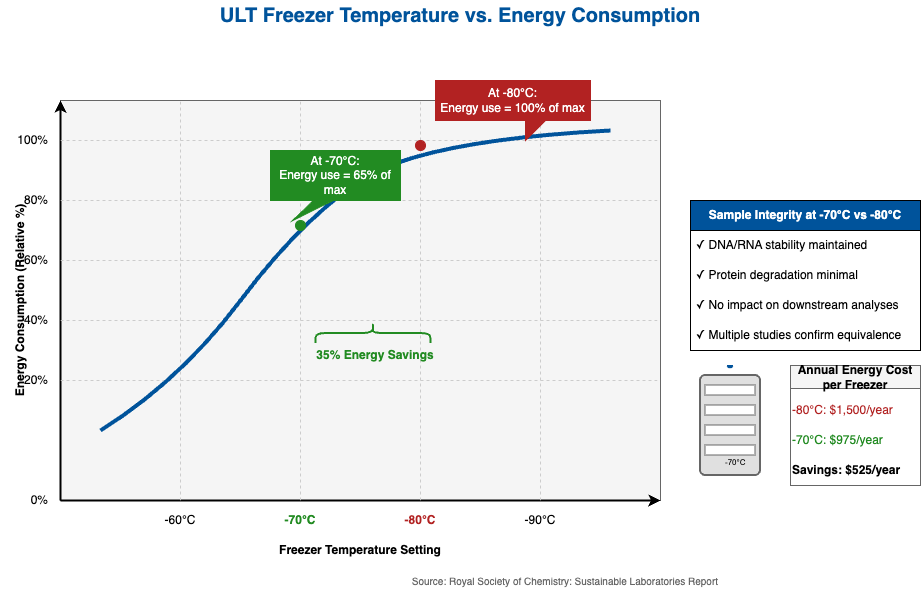

The diagram above was exported from draw.io. Its source (the exported page's mxGraphModel, read from the mxfile embedded in the PNG):
<mxGraphModel dx="499" dy="832" grid="1" gridSize="10" guides="1" tooltips="1" connect="1" arrows="1" fold="1" page="1" pageScale="1" pageWidth="1100" pageHeight="850" math="0" shadow="0">
  <root>
    <mxCell id="0" />
    <mxCell id="1" parent="0" />
    <mxCell id="2" value="&lt;font style=&quot;font-size: 20px;&quot;&gt;&lt;b&gt;ULT Freezer Temperature vs. Energy Consumption&lt;/b&gt;&lt;/font&gt;" style="text;html=1;strokeColor=none;fillColor=none;align=center;verticalAlign=middle;whiteSpace=wrap;rounded=0;fontColor=#00539B;" parent="1" vertex="1">
      <mxGeometry x="270" y="20" width="560" height="30" as="geometry" />
    </mxCell>
    <mxCell id="3" value="" style="rounded=0;whiteSpace=wrap;html=1;fillColor=#F5F5F5;strokeColor=#666666;" parent="1" vertex="1">
      <mxGeometry x="150" y="120" width="600" height="400" as="geometry" />
    </mxCell>
    <mxCell id="4" value="" style="endArrow=classic;html=1;rounded=0;exitX=0;exitY=1;exitDx=0;exitDy=0;entryX=1;entryY=1;entryDx=0;entryDy=0;strokeWidth=2;strokeColor=#000000;" parent="1" source="3" target="3" edge="1">
      <mxGeometry width="50" height="50" relative="1" as="geometry">
        <mxPoint x="520" y="370" as="sourcePoint" />
        <mxPoint x="570" y="320" as="targetPoint" />
      </mxGeometry>
    </mxCell>
    <mxCell id="5" value="" style="endArrow=classic;html=1;rounded=0;exitX=0;exitY=1;exitDx=0;exitDy=0;entryX=0;entryY=0;entryDx=0;entryDy=0;strokeWidth=2;strokeColor=#000000;" parent="1" source="3" target="3" edge="1">
      <mxGeometry width="50" height="50" relative="1" as="geometry">
        <mxPoint x="520" y="370" as="sourcePoint" />
        <mxPoint x="570" y="320" as="targetPoint" />
      </mxGeometry>
    </mxCell>
    <mxCell id="6" value="" style="endArrow=none;html=1;rounded=0;strokeWidth=1;strokeColor=#CCCCCC;dashed=1;" parent="1" edge="1">
      <mxGeometry width="50" height="50" relative="1" as="geometry">
        <mxPoint x="270" y="520" as="sourcePoint" />
        <mxPoint x="270" y="120" as="targetPoint" />
      </mxGeometry>
    </mxCell>
    <mxCell id="7" value="-60°C" style="text;html=1;strokeColor=none;fillColor=none;align=center;verticalAlign=middle;whiteSpace=wrap;rounded=0;" parent="1" vertex="1">
      <mxGeometry x="250" y="530" width="40" height="20" as="geometry" />
    </mxCell>
    <mxCell id="8" value="" style="endArrow=none;html=1;rounded=0;strokeWidth=1;strokeColor=#CCCCCC;dashed=1;" parent="1" edge="1">
      <mxGeometry width="50" height="50" relative="1" as="geometry">
        <mxPoint x="390" y="520" as="sourcePoint" />
        <mxPoint x="390" y="120" as="targetPoint" />
      </mxGeometry>
    </mxCell>
    <mxCell id="9" value="-70°C" style="text;html=1;strokeColor=none;fillColor=none;align=center;verticalAlign=middle;whiteSpace=wrap;rounded=0;fontColor=#228B22;fontStyle=1" parent="1" vertex="1">
      <mxGeometry x="370" y="530" width="40" height="20" as="geometry" />
    </mxCell>
    <mxCell id="10" value="" style="endArrow=none;html=1;rounded=0;strokeWidth=1;strokeColor=#CCCCCC;dashed=1;" parent="1" edge="1">
      <mxGeometry width="50" height="50" relative="1" as="geometry">
        <mxPoint x="510" y="520" as="sourcePoint" />
        <mxPoint x="510" y="120" as="targetPoint" />
      </mxGeometry>
    </mxCell>
    <mxCell id="11" value="-80°C" style="text;html=1;strokeColor=none;fillColor=none;align=center;verticalAlign=middle;whiteSpace=wrap;rounded=0;fontColor=#B22222;fontStyle=1" parent="1" vertex="1">
      <mxGeometry x="490" y="530" width="40" height="20" as="geometry" />
    </mxCell>
    <mxCell id="12" value="" style="endArrow=none;html=1;rounded=0;strokeWidth=1;strokeColor=#CCCCCC;dashed=1;" parent="1" edge="1">
      <mxGeometry width="50" height="50" relative="1" as="geometry">
        <mxPoint x="630" y="520" as="sourcePoint" />
        <mxPoint x="630" y="120" as="targetPoint" />
      </mxGeometry>
    </mxCell>
    <mxCell id="13" value="-90°C" style="text;html=1;strokeColor=none;fillColor=none;align=center;verticalAlign=middle;whiteSpace=wrap;rounded=0;" parent="1" vertex="1">
      <mxGeometry x="610" y="530" width="40" height="20" as="geometry" />
    </mxCell>
    <mxCell id="14" value="" style="endArrow=none;html=1;rounded=0;strokeWidth=1;strokeColor=#CCCCCC;dashed=1;" parent="1" edge="1">
      <mxGeometry width="50" height="50" relative="1" as="geometry">
        <mxPoint x="150" y="160" as="sourcePoint" />
        <mxPoint x="750" y="160" as="targetPoint" />
      </mxGeometry>
    </mxCell>
    <mxCell id="15" value="100%" style="text;html=1;strokeColor=none;fillColor=none;align=right;verticalAlign=middle;whiteSpace=wrap;rounded=0;" parent="1" vertex="1">
      <mxGeometry x="90" y="150" width="50" height="20" as="geometry" />
    </mxCell>
    <mxCell id="16" value="" style="endArrow=none;html=1;rounded=0;strokeWidth=1;strokeColor=#CCCCCC;dashed=1;" parent="1" edge="1">
      <mxGeometry width="50" height="50" relative="1" as="geometry">
        <mxPoint x="150" y="220" as="sourcePoint" />
        <mxPoint x="750" y="220" as="targetPoint" />
      </mxGeometry>
    </mxCell>
    <mxCell id="17" value="80%" style="text;html=1;strokeColor=none;fillColor=none;align=right;verticalAlign=middle;whiteSpace=wrap;rounded=0;" parent="1" vertex="1">
      <mxGeometry x="90" y="210" width="50" height="20" as="geometry" />
    </mxCell>
    <mxCell id="18" value="" style="endArrow=none;html=1;rounded=0;strokeWidth=1;strokeColor=#CCCCCC;dashed=1;" parent="1" edge="1">
      <mxGeometry width="50" height="50" relative="1" as="geometry">
        <mxPoint x="150" y="280" as="sourcePoint" />
        <mxPoint x="750" y="280" as="targetPoint" />
      </mxGeometry>
    </mxCell>
    <mxCell id="19" value="60%" style="text;html=1;strokeColor=none;fillColor=none;align=right;verticalAlign=middle;whiteSpace=wrap;rounded=0;" parent="1" vertex="1">
      <mxGeometry x="90" y="270" width="50" height="20" as="geometry" />
    </mxCell>
    <mxCell id="20" value="" style="endArrow=none;html=1;rounded=0;strokeWidth=1;strokeColor=#CCCCCC;dashed=1;" parent="1" edge="1">
      <mxGeometry width="50" height="50" relative="1" as="geometry">
        <mxPoint x="150" y="340" as="sourcePoint" />
        <mxPoint x="750" y="340" as="targetPoint" />
      </mxGeometry>
    </mxCell>
    <mxCell id="21" value="40%" style="text;html=1;strokeColor=none;fillColor=none;align=right;verticalAlign=middle;whiteSpace=wrap;rounded=0;" parent="1" vertex="1">
      <mxGeometry x="90" y="330" width="50" height="20" as="geometry" />
    </mxCell>
    <mxCell id="22" value="" style="endArrow=none;html=1;rounded=0;strokeWidth=1;strokeColor=#CCCCCC;dashed=1;" parent="1" edge="1">
      <mxGeometry width="50" height="50" relative="1" as="geometry">
        <mxPoint x="150" y="400" as="sourcePoint" />
        <mxPoint x="750" y="400" as="targetPoint" />
      </mxGeometry>
    </mxCell>
    <mxCell id="23" value="20%" style="text;html=1;strokeColor=none;fillColor=none;align=right;verticalAlign=middle;whiteSpace=wrap;rounded=0;" parent="1" vertex="1">
      <mxGeometry x="90" y="390" width="50" height="20" as="geometry" />
    </mxCell>
    <mxCell id="24" value="0%" style="text;html=1;strokeColor=none;fillColor=none;align=right;verticalAlign=middle;whiteSpace=wrap;rounded=0;" parent="1" vertex="1">
      <mxGeometry x="90" y="510" width="50" height="20" as="geometry" />
    </mxCell>
    <mxCell id="25" value="Freezer Temperature Setting" style="text;html=1;strokeColor=none;fillColor=none;align=center;verticalAlign=middle;whiteSpace=wrap;rounded=0;fontStyle=1" parent="1" vertex="1">
      <mxGeometry x="350" y="560" width="200" height="20" as="geometry" />
    </mxCell>
    <mxCell id="26" value="Energy Consumption (Relative %)" style="text;html=1;strokeColor=none;fillColor=none;align=center;verticalAlign=middle;whiteSpace=wrap;rounded=0;fontStyle=1;rotation=-90;" parent="1" vertex="1">
      <mxGeometry x="10" y="310" width="200" height="20" as="geometry" />
    </mxCell>
    <mxCell id="27" value="" style="curved=1;endArrow=none;html=1;rounded=0;strokeWidth=4;strokeColor=#00539B;endFill=0;" parent="1" edge="1">
      <mxGeometry width="50" height="50" relative="1" as="geometry">
        <mxPoint x="190" y="450" as="sourcePoint" />
        <mxPoint x="700" y="150" as="targetPoint" />
        <Array as="points">
          <mxPoint x="270" y="400" />
          <mxPoint x="390" y="240" />
          <mxPoint x="510" y="160" />
        </Array>
      </mxGeometry>
    </mxCell>
    <mxCell id="28" value="" style="ellipse;whiteSpace=wrap;html=1;aspect=fixed;fillColor=#228B22;strokeColor=#228B22;" parent="1" vertex="1">
      <mxGeometry x="385" y="240" width="10" height="10" as="geometry" />
    </mxCell>
    <mxCell id="29" value="At -70°C:&#10;Energy use = 65% of max" style="shape=callout;whiteSpace=wrap;html=1;perimeter=calloutPerimeter;position2=0.17;base=20;fillColor=#228B22;strokeColor=#228B22;fontColor=#FFFFFF;size=20;position=0.33;" parent="1" vertex="1">
      <mxGeometry x="360" y="170" width="130" height="70" as="geometry" />
    </mxCell>
    <mxCell id="30" value="" style="ellipse;whiteSpace=wrap;html=1;aspect=fixed;fillColor=#B22222;strokeColor=#B22222;" parent="1" vertex="1">
      <mxGeometry x="505" y="160" width="10" height="10" as="geometry" />
    </mxCell>
    <mxCell id="31" value="At -80°C:&#10;Energy use = 100% of max" style="shape=callout;whiteSpace=wrap;html=1;perimeter=calloutPerimeter;position2=0.58;base=20;fillColor=#B22222;strokeColor=#B22222;fontColor=#FFFFFF;size=20;position=0.58;" parent="1" vertex="1">
      <mxGeometry x="525" y="100" width="155" height="60" as="geometry" />
    </mxCell>
    <mxCell id="32" value="" style="shape=curlyBracket;whiteSpace=wrap;html=1;rounded=1;flipH=1;labelPosition=right;verticalLabelPosition=middle;align=left;verticalAlign=middle;rotation=-90;size=0.5;strokeWidth=2;strokeColor=#228B22;" parent="1" vertex="1">
      <mxGeometry x="452.5" y="295" width="20" height="115" as="geometry" />
    </mxCell>
    <mxCell id="33" value="35% Energy Savings" style="text;html=1;strokeColor=none;fillColor=none;align=center;verticalAlign=middle;whiteSpace=wrap;rounded=0;fontColor=#228B22;fontStyle=1" parent="1" vertex="1">
      <mxGeometry x="405" y="365" width="120" height="20" as="geometry" />
    </mxCell>
    <mxCell id="34" value="&lt;b&gt;Sample Integrity at -70°C vs -80°C&lt;/b&gt;" style="swimlane;fontStyle=0;childLayout=stackLayout;horizontal=1;startSize=30;horizontalStack=0;resizeParent=1;resizeParentMax=0;resizeLast=0;collapsible=1;marginBottom=0;whiteSpace=wrap;html=1;fillColor=#00539B;fontColor=#FFFFFF;" parent="1" vertex="1">
      <mxGeometry x="780" y="220" width="230" height="150" as="geometry" />
    </mxCell>
    <mxCell id="35" value="✓ DNA/RNA stability maintained" style="text;strokeColor=none;fillColor=none;align=left;verticalAlign=middle;spacingLeft=4;spacingRight=4;overflow=hidden;points=[[0,0.5],[1,0.5]];portConstraint=eastwest;rotatable=0;whiteSpace=wrap;html=1;" parent="34" vertex="1">
      <mxGeometry y="30" width="230" height="30" as="geometry" />
    </mxCell>
    <mxCell id="36" value="✓ Protein degradation minimal" style="text;strokeColor=none;fillColor=none;align=left;verticalAlign=middle;spacingLeft=4;spacingRight=4;overflow=hidden;points=[[0,0.5],[1,0.5]];portConstraint=eastwest;rotatable=0;whiteSpace=wrap;html=1;" parent="34" vertex="1">
      <mxGeometry y="60" width="230" height="30" as="geometry" />
    </mxCell>
    <mxCell id="37" value="✓ No impact on downstream analyses" style="text;strokeColor=none;fillColor=none;align=left;verticalAlign=middle;spacingLeft=4;spacingRight=4;overflow=hidden;points=[[0,0.5],[1,0.5]];portConstraint=eastwest;rotatable=0;whiteSpace=wrap;html=1;" parent="34" vertex="1">
      <mxGeometry y="90" width="230" height="30" as="geometry" />
    </mxCell>
    <mxCell id="38" value="✓ Multiple studies confirm equivalence" style="text;strokeColor=none;fillColor=none;align=left;verticalAlign=middle;spacingLeft=4;spacingRight=4;overflow=hidden;points=[[0,0.5],[1,0.5]];portConstraint=eastwest;rotatable=0;whiteSpace=wrap;html=1;" parent="34" vertex="1">
      <mxGeometry y="120" width="230" height="30" as="geometry" />
    </mxCell>
    <mxCell id="39" value="" style="shape=image;html=1;verticalAlign=top;verticalLabelPosition=bottom;labelBackgroundColor=#ffffff;imageAspect=0;aspect=fixed;image=data:image/svg+xml,(base64 omitted: 844 chars)" parent="1" vertex="1">
      <mxGeometry x="780" y="385" width="80" height="120" as="geometry" />
    </mxCell>
    <mxCell id="40" value="Annual Energy Cost per Freezer" style="swimlane;whiteSpace=wrap;html=1;fillColor=#F5F5F5;strokeColor=#666666;" parent="1" vertex="1">
      <mxGeometry x="880" y="385" width="130" height="120" as="geometry" />
    </mxCell>
    <mxCell id="41" value="-80°C: $1,500/year" style="text;html=1;strokeColor=none;fillColor=none;align=left;verticalAlign=middle;whiteSpace=wrap;rounded=0;fontColor=#B22222;" parent="40" vertex="1">
      <mxGeometry y="30" width="130" height="30" as="geometry" />
    </mxCell>
    <mxCell id="42" value="-70°C: $975/year" style="text;html=1;strokeColor=none;fillColor=none;align=left;verticalAlign=middle;whiteSpace=wrap;rounded=0;fontColor=#228B22;" parent="40" vertex="1">
      <mxGeometry y="60" width="130" height="30" as="geometry" />
    </mxCell>
    <mxCell id="43" value="Savings: $525/year" style="text;html=1;strokeColor=none;fillColor=none;align=left;verticalAlign=middle;whiteSpace=wrap;rounded=0;fontStyle=1" parent="40" vertex="1">
      <mxGeometry y="90" width="130" height="30" as="geometry" />
    </mxCell>
    <mxCell id="44" value="Source: Royal Society of Chemistry: Sustainable Laboratories Report" style="text;html=1;strokeColor=none;fillColor=none;align=right;verticalAlign=middle;whiteSpace=wrap;rounded=0;fontColor=#666666;fontSize=10;" parent="1" vertex="1">
      <mxGeometry x="440" y="590" width="370" height="20" as="geometry" />
    </mxCell>
  </root>
</mxGraphModel>